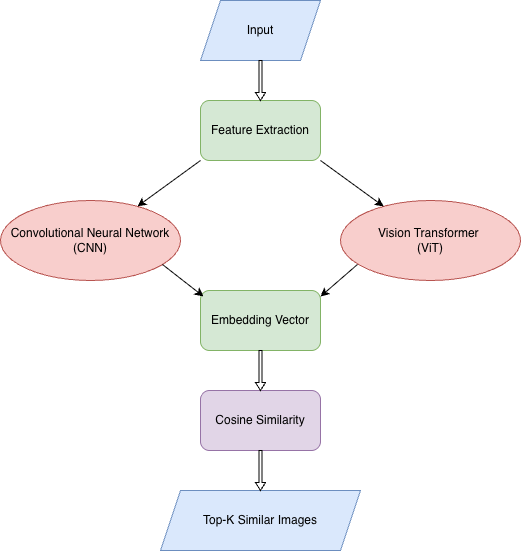

The diagram above was exported from draw.io. Its source (the exported page's mxGraphModel, read from the mxfile embedded in the PNG):
<mxGraphModel dx="934" dy="644" grid="1" gridSize="10" guides="1" tooltips="1" connect="1" arrows="1" fold="1" page="1" pageScale="1" pageWidth="850" pageHeight="1100" math="0" shadow="0">
  <root>
    <mxCell id="0" />
    <mxCell id="1" parent="0" />
    <mxCell id="JL-dC4EMUk-FYqNmJott-2" parent="1" style="shape=parallelogram;perimeter=parallelogramPerimeter;whiteSpace=wrap;html=1;fixedSize=1;fillColor=#dae8fc;strokeColor=#6c8ebf;" value="Input" vertex="1">
      <mxGeometry height="60" width="120" x="340" y="20" as="geometry" />
    </mxCell>
    <mxCell id="JL-dC4EMUk-FYqNmJott-4" parent="1" style="rounded=1;whiteSpace=wrap;html=1;fillColor=#d5e8d4;strokeColor=#82b366;" value="Feature Extraction" vertex="1">
      <mxGeometry height="60" width="120" x="340" y="120" as="geometry" />
    </mxCell>
    <mxCell id="JL-dC4EMUk-FYqNmJott-5" parent="1" style="rounded=1;whiteSpace=wrap;html=1;fillColor=#d5e8d4;strokeColor=#82b366;" value="Embedding Vector" vertex="1">
      <mxGeometry height="60" width="120" x="340" y="310" as="geometry" />
    </mxCell>
    <mxCell id="JL-dC4EMUk-FYqNmJott-6" parent="1" style="ellipse;whiteSpace=wrap;html=1;fillColor=#f8cecc;strokeColor=#b85450;" value="Convolutional Neural Network (CNN)" vertex="1">
      <mxGeometry height="80" width="180" x="140" y="220" as="geometry" />
    </mxCell>
    <mxCell id="JL-dC4EMUk-FYqNmJott-7" parent="1" style="ellipse;whiteSpace=wrap;html=1;fillColor=#f8cecc;strokeColor=#b85450;" value="Vision Transformer&amp;nbsp;&lt;div&gt;(ViT)&lt;/div&gt;" vertex="1">
      <mxGeometry height="80" width="180" x="480" y="220" as="geometry" />
    </mxCell>
    <mxCell id="JL-dC4EMUk-FYqNmJott-8" parent="1" style="rounded=1;whiteSpace=wrap;html=1;fillColor=#e1d5e7;strokeColor=#9673a6;" value="Cosine Similarity" vertex="1">
      <mxGeometry height="60" width="120" x="340" y="410" as="geometry" />
    </mxCell>
    <mxCell id="JL-dC4EMUk-FYqNmJott-10" parent="1" style="shape=parallelogram;perimeter=parallelogramPerimeter;whiteSpace=wrap;html=1;fixedSize=1;fillColor=#dae8fc;strokeColor=#6c8ebf;" value="Top-K Similar Images" vertex="1">
      <mxGeometry height="60" width="200" x="300" y="510" as="geometry" />
    </mxCell>
    <mxCell id="JL-dC4EMUk-FYqNmJott-13" parent="1" style="shape=singleArrow;direction=south;whiteSpace=wrap;html=1;" value="" vertex="1">
      <mxGeometry height="40" width="10" x="395" y="80" as="geometry" />
    </mxCell>
    <mxCell id="JL-dC4EMUk-FYqNmJott-21" parent="1" style="shape=singleArrow;direction=south;whiteSpace=wrap;html=1;" value="" vertex="1">
      <mxGeometry height="40" width="10" x="395" y="370" as="geometry" />
    </mxCell>
    <mxCell id="JL-dC4EMUk-FYqNmJott-22" parent="1" style="shape=singleArrow;direction=south;whiteSpace=wrap;html=1;" value="" vertex="1">
      <mxGeometry height="40" width="10" x="395" y="470" as="geometry" />
    </mxCell>
    <mxCell id="JL-dC4EMUk-FYqNmJott-27" edge="1" parent="1" source="JL-dC4EMUk-FYqNmJott-4" style="endArrow=classic;html=1;rounded=0;exitX=0;exitY=1;exitDx=0;exitDy=0;" target="JL-dC4EMUk-FYqNmJott-6" value="">
      <mxGeometry height="50" relative="1" width="50" as="geometry">
        <mxPoint x="330" y="220" as="sourcePoint" />
        <mxPoint x="310" y="70" as="targetPoint" />
      </mxGeometry>
    </mxCell>
    <mxCell id="JL-dC4EMUk-FYqNmJott-28" edge="1" parent="1" source="JL-dC4EMUk-FYqNmJott-7" style="endArrow=classic;html=1;rounded=0;exitX=0.094;exitY=0.8;exitDx=0;exitDy=0;exitPerimeter=0;" value="">
      <mxGeometry height="50" relative="1" width="50" as="geometry">
        <mxPoint x="510" y="280" as="sourcePoint" />
        <mxPoint x="460" y="316" as="targetPoint" />
      </mxGeometry>
    </mxCell>
    <mxCell id="JL-dC4EMUk-FYqNmJott-30" edge="1" parent="1" source="JL-dC4EMUk-FYqNmJott-4" style="endArrow=classic;html=1;rounded=0;exitX=1;exitY=1;exitDx=0;exitDy=0;" target="JL-dC4EMUk-FYqNmJott-7" value="">
      <mxGeometry height="50" relative="1" width="50" as="geometry">
        <mxPoint x="573" y="160" as="sourcePoint" />
        <mxPoint x="510" y="206" as="targetPoint" />
      </mxGeometry>
    </mxCell>
    <mxCell id="JL-dC4EMUk-FYqNmJott-31" edge="1" parent="1" source="JL-dC4EMUk-FYqNmJott-6" style="endArrow=classic;html=1;rounded=0;exitX=0.9;exitY=0.8;exitDx=0;exitDy=0;exitPerimeter=0;" value="">
      <mxGeometry height="50" relative="1" width="50" as="geometry">
        <mxPoint x="280" y="270" as="sourcePoint" />
        <mxPoint x="343" y="316" as="targetPoint" />
      </mxGeometry>
    </mxCell>
  </root>
</mxGraphModel>